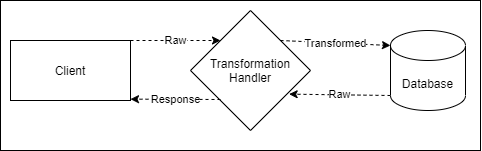

The diagram above was exported from draw.io. Its source (the exported page's mxGraphModel, read from the mxfile embedded in the PNG):
<mxGraphModel dx="566" dy="524" grid="1" gridSize="10" guides="1" tooltips="1" connect="1" arrows="1" fold="1" page="1" pageScale="1" pageWidth="850" pageHeight="1100" math="0" shadow="0">
  <root>
    <mxCell id="0" />
    <mxCell id="1" parent="0" />
    <mxCell id="10" value="" style="rounded=0;whiteSpace=wrap;html=1;" vertex="1" parent="1">
      <mxGeometry x="10" width="480" height="150" as="geometry" />
    </mxCell>
    <mxCell id="2" value="Client" style="rounded=0;whiteSpace=wrap;html=1;" parent="1" vertex="1">
      <mxGeometry x="20" y="40" width="120" height="60" as="geometry" />
    </mxCell>
    <mxCell id="3" value="Transformation Handler" style="rhombus;whiteSpace=wrap;html=1;" parent="1" vertex="1">
      <mxGeometry x="200" y="10" width="120" height="120" as="geometry" />
    </mxCell>
    <mxCell id="4" value="Database" style="shape=cylinder3;whiteSpace=wrap;html=1;boundedLbl=1;backgroundOutline=1;size=15;" parent="1" vertex="1">
      <mxGeometry x="400" y="30" width="75" height="80" as="geometry" />
    </mxCell>
    <mxCell id="5" value="Raw" style="endArrow=classic;html=1;entryX=0;entryY=0;entryDx=0;entryDy=0;exitX=1;exitY=0;exitDx=0;exitDy=0;dashed=1;" parent="1" source="2" target="3" edge="1">
      <mxGeometry width="50" height="50" relative="1" as="geometry">
        <mxPoint x="100" y="190" as="sourcePoint" />
        <mxPoint x="150" y="140" as="targetPoint" />
      </mxGeometry>
    </mxCell>
    <mxCell id="6" value="Transformed" style="endArrow=classic;html=1;entryX=0;entryY=0;entryDx=0;entryDy=15;exitX=1;exitY=0;exitDx=0;exitDy=0;dashed=1;entryPerimeter=0;" parent="1" source="3" target="4" edge="1">
      <mxGeometry width="50" height="50" relative="1" as="geometry">
        <mxPoint x="150" y="50" as="sourcePoint" />
        <mxPoint x="240" y="50" as="targetPoint" />
      </mxGeometry>
    </mxCell>
    <mxCell id="8" value="Raw" style="endArrow=classic;html=1;entryX=0.822;entryY=0.697;entryDx=0;entryDy=0;exitX=0;exitY=1;exitDx=0;exitDy=-15;dashed=1;exitPerimeter=0;entryPerimeter=0;" parent="1" source="4" target="3" edge="1">
      <mxGeometry width="50" height="50" relative="1" as="geometry">
        <mxPoint x="150" y="50" as="sourcePoint" />
        <mxPoint x="240" y="50" as="targetPoint" />
      </mxGeometry>
    </mxCell>
    <mxCell id="9" value="Response" style="endArrow=classic;html=1;entryX=0.822;entryY=0.697;entryDx=0;entryDy=0;dashed=1;entryPerimeter=0;" parent="1" edge="1">
      <mxGeometry width="50" height="50" relative="1" as="geometry">
        <mxPoint x="230" y="99" as="sourcePoint" />
        <mxPoint x="140" y="98.63999999999999" as="targetPoint" />
      </mxGeometry>
    </mxCell>
  </root>
</mxGraphModel>